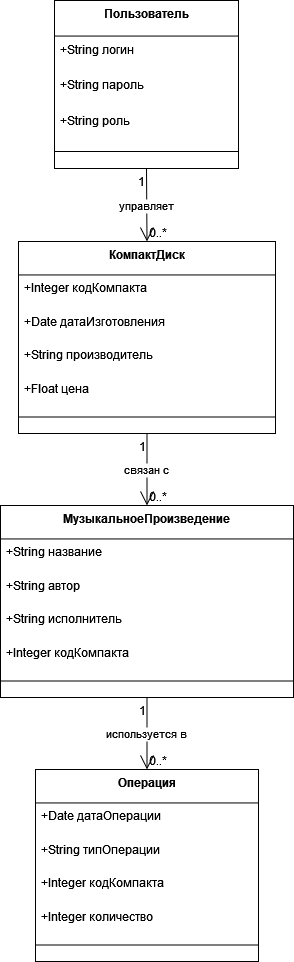

The diagram above was exported from draw.io. Its source (the exported page's mxGraphModel, read from the mxfile embedded in the PNG):
<mxGraphModel dx="1494" dy="831" grid="1" gridSize="10" guides="1" tooltips="1" connect="1" arrows="1" fold="1" page="1" pageScale="1" pageWidth="827" pageHeight="1169" math="0" shadow="0">
  <root>
    <mxCell id="0" />
    <mxCell id="1" parent="0" />
    <mxCell id="2" value="Пользователь" style="swimlane;fontStyle=1;align=center;verticalAlign=top;childLayout=stackLayout;horizontal=1;startSize=35.55555555555556;horizontalStack=0;resizeParent=1;resizeParentMax=0;resizeLast=0;collapsible=0;marginBottom=0;" parent="1" vertex="1">
      <mxGeometry x="62" y="8" width="184" height="168" as="geometry" />
    </mxCell>
    <mxCell id="3" value="+String логин" style="text;strokeColor=none;fillColor=none;align=left;verticalAlign=top;spacingLeft=4;spacingRight=4;overflow=hidden;rotatable=0;points=[[0,0.5],[1,0.5]];portConstraint=eastwest;" parent="2" vertex="1">
      <mxGeometry y="36" width="184" height="36" as="geometry" />
    </mxCell>
    <mxCell id="4" value="+String пароль" style="text;strokeColor=none;fillColor=none;align=left;verticalAlign=top;spacingLeft=4;spacingRight=4;overflow=hidden;rotatable=0;points=[[0,0.5],[1,0.5]];portConstraint=eastwest;" parent="2" vertex="1">
      <mxGeometry y="71" width="184" height="36" as="geometry" />
    </mxCell>
    <mxCell id="5" value="+String роль" style="text;strokeColor=none;fillColor=none;align=left;verticalAlign=top;spacingLeft=4;spacingRight=4;overflow=hidden;rotatable=0;points=[[0,0.5],[1,0.5]];portConstraint=eastwest;" parent="2" vertex="1">
      <mxGeometry y="107" width="184" height="36" as="geometry" />
    </mxCell>
    <mxCell id="6" style="line;strokeWidth=1;fillColor=none;align=left;verticalAlign=middle;spacingTop=-1;spacingLeft=3;spacingRight=3;rotatable=0;labelPosition=right;points=[];portConstraint=eastwest;strokeColor=inherit;" parent="2" vertex="1">
      <mxGeometry y="142" width="184" height="18" as="geometry" />
    </mxCell>
    <mxCell id="7" value="КомпактДиск" style="swimlane;fontStyle=1;align=center;verticalAlign=top;childLayout=stackLayout;horizontal=1;startSize=33.45454545454545;horizontalStack=0;resizeParent=1;resizeParentMax=0;resizeLast=0;collapsible=0;marginBottom=0;" parent="1" vertex="1">
      <mxGeometry x="26" y="249" width="257" height="192" as="geometry" />
    </mxCell>
    <mxCell id="8" value="+Integer кодКомпакта" style="text;strokeColor=none;fillColor=none;align=left;verticalAlign=top;spacingLeft=4;spacingRight=4;overflow=hidden;rotatable=0;points=[[0,0.5],[1,0.5]];portConstraint=eastwest;" parent="7" vertex="1">
      <mxGeometry y="33" width="257" height="33" as="geometry" />
    </mxCell>
    <mxCell id="9" value="+Date датаИзготовления" style="text;strokeColor=none;fillColor=none;align=left;verticalAlign=top;spacingLeft=4;spacingRight=4;overflow=hidden;rotatable=0;points=[[0,0.5],[1,0.5]];portConstraint=eastwest;" parent="7" vertex="1">
      <mxGeometry y="67" width="257" height="33" as="geometry" />
    </mxCell>
    <mxCell id="10" value="+String производитель" style="text;strokeColor=none;fillColor=none;align=left;verticalAlign=top;spacingLeft=4;spacingRight=4;overflow=hidden;rotatable=0;points=[[0,0.5],[1,0.5]];portConstraint=eastwest;" parent="7" vertex="1">
      <mxGeometry y="100" width="257" height="33" as="geometry" />
    </mxCell>
    <mxCell id="11" value="+Float цена" style="text;strokeColor=none;fillColor=none;align=left;verticalAlign=top;spacingLeft=4;spacingRight=4;overflow=hidden;rotatable=0;points=[[0,0.5],[1,0.5]];portConstraint=eastwest;" parent="7" vertex="1">
      <mxGeometry y="134" width="257" height="33" as="geometry" />
    </mxCell>
    <mxCell id="12" style="line;strokeWidth=1;fillColor=none;align=left;verticalAlign=middle;spacingTop=-1;spacingLeft=3;spacingRight=3;rotatable=0;labelPosition=right;points=[];portConstraint=eastwest;strokeColor=inherit;" parent="7" vertex="1">
      <mxGeometry y="167" width="257" height="17" as="geometry" />
    </mxCell>
    <mxCell id="13" value="МузыкальноеПроизведение" style="swimlane;fontStyle=1;align=center;verticalAlign=top;childLayout=stackLayout;horizontal=1;startSize=33.45454545454545;horizontalStack=0;resizeParent=1;resizeParentMax=0;resizeLast=0;collapsible=0;marginBottom=0;" parent="1" vertex="1">
      <mxGeometry x="8" y="513" width="293" height="192" as="geometry" />
    </mxCell>
    <mxCell id="14" value="+String название" style="text;strokeColor=none;fillColor=none;align=left;verticalAlign=top;spacingLeft=4;spacingRight=4;overflow=hidden;rotatable=0;points=[[0,0.5],[1,0.5]];portConstraint=eastwest;" parent="13" vertex="1">
      <mxGeometry y="33" width="293" height="33" as="geometry" />
    </mxCell>
    <mxCell id="15" value="+String автор" style="text;strokeColor=none;fillColor=none;align=left;verticalAlign=top;spacingLeft=4;spacingRight=4;overflow=hidden;rotatable=0;points=[[0,0.5],[1,0.5]];portConstraint=eastwest;" parent="13" vertex="1">
      <mxGeometry y="67" width="293" height="33" as="geometry" />
    </mxCell>
    <mxCell id="16" value="+String исполнитель" style="text;strokeColor=none;fillColor=none;align=left;verticalAlign=top;spacingLeft=4;spacingRight=4;overflow=hidden;rotatable=0;points=[[0,0.5],[1,0.5]];portConstraint=eastwest;" parent="13" vertex="1">
      <mxGeometry y="100" width="293" height="33" as="geometry" />
    </mxCell>
    <mxCell id="17" value="+Integer кодКомпакта" style="text;strokeColor=none;fillColor=none;align=left;verticalAlign=top;spacingLeft=4;spacingRight=4;overflow=hidden;rotatable=0;points=[[0,0.5],[1,0.5]];portConstraint=eastwest;" parent="13" vertex="1">
      <mxGeometry y="134" width="293" height="33" as="geometry" />
    </mxCell>
    <mxCell id="18" style="line;strokeWidth=1;fillColor=none;align=left;verticalAlign=middle;spacingTop=-1;spacingLeft=3;spacingRight=3;rotatable=0;labelPosition=right;points=[];portConstraint=eastwest;strokeColor=inherit;" parent="13" vertex="1">
      <mxGeometry y="167" width="293" height="17" as="geometry" />
    </mxCell>
    <mxCell id="19" value="Операция" style="swimlane;fontStyle=1;align=center;verticalAlign=top;childLayout=stackLayout;horizontal=1;startSize=33.45454545454545;horizontalStack=0;resizeParent=1;resizeParentMax=0;resizeLast=0;collapsible=0;marginBottom=0;" parent="1" vertex="1">
      <mxGeometry x="43" y="777" width="223" height="192" as="geometry" />
    </mxCell>
    <mxCell id="20" value="+Date датаОперации" style="text;strokeColor=none;fillColor=none;align=left;verticalAlign=top;spacingLeft=4;spacingRight=4;overflow=hidden;rotatable=0;points=[[0,0.5],[1,0.5]];portConstraint=eastwest;" parent="19" vertex="1">
      <mxGeometry y="33" width="223" height="33" as="geometry" />
    </mxCell>
    <mxCell id="21" value="+String типОперации" style="text;strokeColor=none;fillColor=none;align=left;verticalAlign=top;spacingLeft=4;spacingRight=4;overflow=hidden;rotatable=0;points=[[0,0.5],[1,0.5]];portConstraint=eastwest;" parent="19" vertex="1">
      <mxGeometry y="67" width="223" height="33" as="geometry" />
    </mxCell>
    <mxCell id="22" value="+Integer кодКомпакта" style="text;strokeColor=none;fillColor=none;align=left;verticalAlign=top;spacingLeft=4;spacingRight=4;overflow=hidden;rotatable=0;points=[[0,0.5],[1,0.5]];portConstraint=eastwest;" parent="19" vertex="1">
      <mxGeometry y="100" width="223" height="33" as="geometry" />
    </mxCell>
    <mxCell id="23" value="+Integer количество" style="text;strokeColor=none;fillColor=none;align=left;verticalAlign=top;spacingLeft=4;spacingRight=4;overflow=hidden;rotatable=0;points=[[0,0.5],[1,0.5]];portConstraint=eastwest;" parent="19" vertex="1">
      <mxGeometry y="134" width="223" height="33" as="geometry" />
    </mxCell>
    <mxCell id="24" style="line;strokeWidth=1;fillColor=none;align=left;verticalAlign=middle;spacingTop=-1;spacingLeft=3;spacingRight=3;rotatable=0;labelPosition=right;points=[];portConstraint=eastwest;strokeColor=inherit;" parent="19" vertex="1">
      <mxGeometry y="167" width="223" height="17" as="geometry" />
    </mxCell>
    <mxCell id="25" value="управляет" style="curved=1;startArrow=none;endArrow=open;endSize=12;exitX=0.5;exitY=1;entryX=0.5;entryY=0;" parent="1" source="2" target="7" edge="1">
      <mxGeometry relative="1" as="geometry">
        <Array as="points" />
      </mxGeometry>
    </mxCell>
    <mxCell id="26" value="1" style="edgeLabel;resizable=0;labelBackgroundColor=none;fontSize=12;align=right;verticalAlign=top;" parent="25" vertex="1">
      <mxGeometry x="-1" relative="1" as="geometry" />
    </mxCell>
    <mxCell id="27" value="0..*" style="edgeLabel;resizable=0;labelBackgroundColor=none;fontSize=12;align=left;verticalAlign=bottom;" parent="25" vertex="1">
      <mxGeometry x="1" relative="1" as="geometry" />
    </mxCell>
    <mxCell id="28" value="связан с" style="curved=1;startArrow=none;endArrow=open;endSize=12;exitX=0.5;exitY=1;entryX=0.5;entryY=0;" parent="1" source="7" target="13" edge="1">
      <mxGeometry relative="1" as="geometry">
        <Array as="points" />
      </mxGeometry>
    </mxCell>
    <mxCell id="29" value="1" style="edgeLabel;resizable=0;labelBackgroundColor=none;fontSize=12;align=right;verticalAlign=top;" parent="28" vertex="1">
      <mxGeometry x="-1" relative="1" as="geometry" />
    </mxCell>
    <mxCell id="30" value="0..*" style="edgeLabel;resizable=0;labelBackgroundColor=none;fontSize=12;align=left;verticalAlign=bottom;" parent="28" vertex="1">
      <mxGeometry x="1" relative="1" as="geometry" />
    </mxCell>
    <mxCell id="31" value="используется в" style="curved=1;startArrow=none;endArrow=open;endSize=12;exitX=0.5;exitY=1;entryX=0.5;entryY=0;" parent="1" source="13" target="19" edge="1">
      <mxGeometry relative="1" as="geometry">
        <Array as="points" />
      </mxGeometry>
    </mxCell>
    <mxCell id="32" value="1" style="edgeLabel;resizable=0;labelBackgroundColor=none;fontSize=12;align=right;verticalAlign=top;" parent="31" vertex="1">
      <mxGeometry x="-1" relative="1" as="geometry" />
    </mxCell>
    <mxCell id="33" value="0..*" style="edgeLabel;resizable=0;labelBackgroundColor=none;fontSize=12;align=left;verticalAlign=bottom;" parent="31" vertex="1">
      <mxGeometry x="1" relative="1" as="geometry" />
    </mxCell>
  </root>
</mxGraphModel>